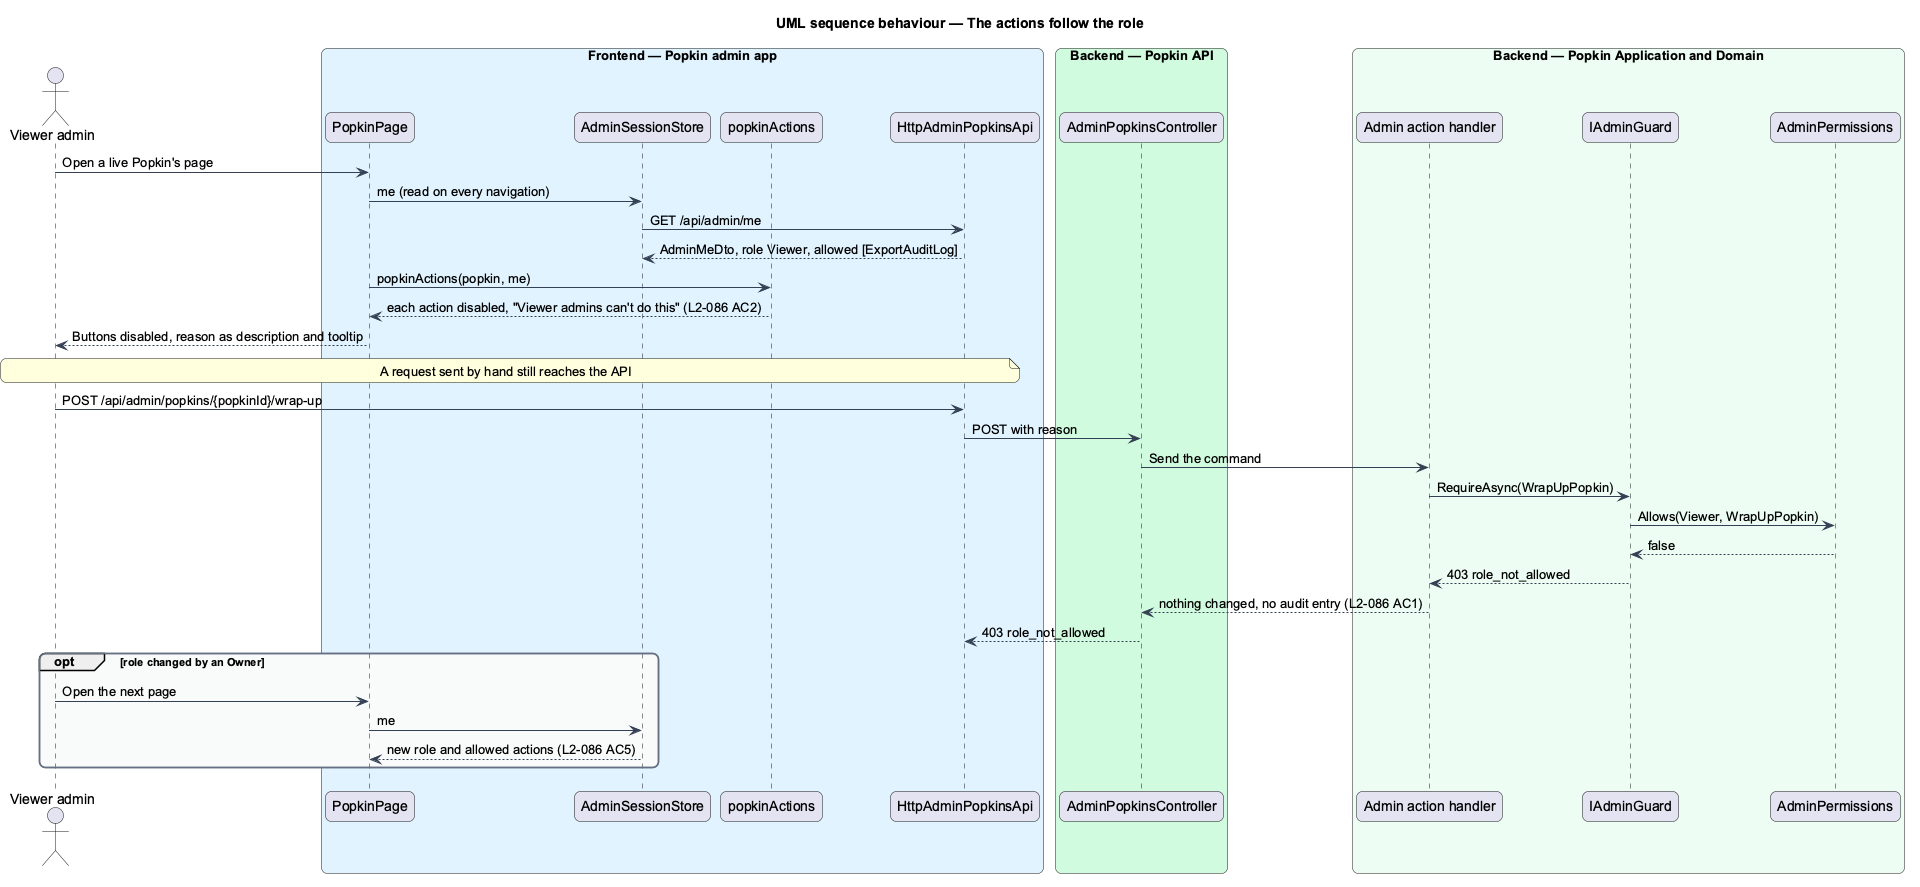

The diagram above was rendered by PlantUML. Its source (embedded in the PNG):
@startuml
title UML sequence behaviour — The actions follow the role
skinparam backgroundColor #FFFFFF
skinparam shadowing false
skinparam roundcorner 12
skinparam defaultFontName Arial
skinparam ArrowColor #344054
skinparam rectangle {
  BorderColor #344054
  FontColor #101828
}
skinparam package {
  BorderColor #667085
  FontColor #101828
  BackgroundColor #F9FAFB
}
actor "Viewer admin" as actor
box "Frontend — Popkin admin app" #E0F2FE
  participant "PopkinPage" as page
  participant "AdminSessionStore" as session
  participant "popkinActions" as actions
  participant "HttpAdminPopkinsApi" as client
end box
box "Backend — Popkin API" #D1FADF
  participant "AdminPopkinsController" as ctrl
end box
box "Backend — Popkin Application and Domain" #ECFDF3
  participant "Admin action handler" as handler
  participant "IAdminGuard" as guard
  participant "AdminPermissions" as perms
end box
actor -> page : Open a live Popkin's page
page -> session : me (read on every navigation)
session -> client : GET /api/admin/me
client --> session : AdminMeDto, role Viewer, allowed [ExportAuditLog]
page -> actions : popkinActions(popkin, me)
actions --> page : each action disabled, "Viewer admins can't do this" (L2-086 AC2)
page --> actor : Buttons disabled, reason as description and tooltip
note over actor, client : A request sent by hand still reaches the API
actor -> client : POST /api/admin/popkins/{popkinId}/wrap-up
client -> ctrl : POST with reason
ctrl -> handler : Send the command
handler -> guard : RequireAsync(WrapUpPopkin)
guard -> perms : Allows(Viewer, WrapUpPopkin)
perms --> guard : false
guard --> handler : 403 role_not_allowed
handler --> ctrl : nothing changed, no audit entry (L2-086 AC1)
ctrl --> client : 403 role_not_allowed
opt role changed by an Owner
  actor -> page : Open the next page
  page -> session : me
  session --> page : new role and allowed actions (L2-086 AC5)
end
@enduml